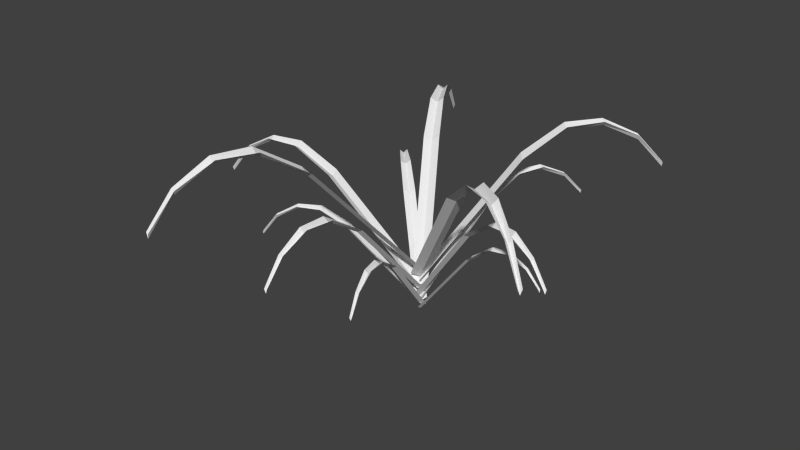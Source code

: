 # Source: pineappleGrowth.blend  (saved by Blender 2.76.0; exported with 4.5.12 LTS)
import bpy
from mathutils import Matrix  # noqa: F401  (used for matrix-valued properties, if any)

bpy.ops.wm.read_factory_settings(use_empty=True)
scene = bpy.context.scene
scene.name = 'Scene'

# ---- collections
col_collection_1 = bpy.data.collections.new('Collection 1'); scene.collection.children.link(col_collection_1)

# ---- world
world_world = bpy.data.worlds.new('World'); scene.world = world_world
world_world.color = (0.05088, 0.05088, 0.05088)
world_world.use_sun_shadow = False
world_world.sun_shadow_jitter_overblur = 0.0
world_world.cycles.sampling_method = 'MANUAL'
world_world.cycles.sample_map_resolution = 256

# ---- meshes
me_plane_001 = bpy.data.meshes.new('Plane.001')
me_plane_001.from_pydata([], [], [])
me_plane_001.use_remesh_preserve_volume = False
me_plane_001.use_remesh_preserve_attributes = False
me_plane_001.use_mirror_vertex_groups = False
me_plane_001.update()
me_plane = bpy.data.meshes.new('Plane')
me_plane.from_pydata([(-0.000649, -0.01184, 0.0), (0.1321, -0.0117, 0.1716), (-0.000649, 0.01184, 0.0), (0.1321, 0.0117, 0.1716), (-0.000649, 0.0, -0.006561), (0.1321, -2.305e-08, 0.1651), (0.1866, -0.009909, 0.2128), (0.1866, 0.009909, 0.2128), (0.1866, -2.746e-08, 0.2062), (0.2347, -0.007317, 0.218), (0.2347, 0.007317, 0.218), (0.2347, -2.639e-08, 0.2114), (0.2811, -0.004202, 0.1971), (0.2811, 0.004202, 0.1971), (0.2811, -2.356e-08, 0.1906), (0.3152, -0.002687, 0.1591), (0.3152, 0.002686, 0.1591), (0.3152, -2.189e-08, 0.1525)], [], [(4, 5, 3, 2), (0, 1, 5, 4), (5, 1, 6, 8), (3, 5, 8, 7), (8, 6, 9, 11), (7, 8, 11, 10), (11, 9, 12, 14), (10, 11, 14, 13), (14, 12, 15, 17), (13, 14, 17, 16)])
me_plane.use_remesh_preserve_volume = False
me_plane.use_remesh_preserve_attributes = False
me_plane.use_mirror_vertex_groups = False
me_plane.update()

# ---- objects
ob_plane = bpy.data.objects.new('Plane', me_plane_001)
ob_pineapplegrowth = bpy.data.objects.new('pineappleGrowth', me_plane)

# ---- transforms, parenting, visibility, modifiers, constraints
ob_plane.location = (0.0, 0.0, 0.0)
ob_plane.rotation_euler = (0.01882, 0.05295, -1.313)
ob_plane.scale = (1.06, 1.06, 1.06)
ob_plane.lineart.crease_threshold = 0.0
ob_pineapplegrowth.location = (0.0, 0.0, 0.0)
ob_pineapplegrowth.lineart.crease_threshold = 0.0
_m = ob_pineapplegrowth.modifiers.new('Array', 'ARRAY')
_m.count = 12
_m.constant_offset_displace = (0.0, 0.0, 0.0)
_m.relative_offset_displace = (0.0, 0.0, 0.03)
_m.use_object_offset = True
_m.offset_object = ob_plane

# ---- collection membership
col_collection_1.objects.link(ob_plane)
col_collection_1.objects.link(ob_pineapplegrowth)

# ---- scene / render settings (as saved in the file)
scene.frame_start = 1; scene.frame_end = 250; scene.frame_set(1)
scene.render.engine = 'BLENDER_EEVEE_NEXT'
scene.render.resolution_percentage = 50
scene.render.dither_intensity = 0.0
scene.cycles.use_denoising = False
scene.cycles.samples = 10
scene.cycles.sampling_pattern = 'TABULATED_SOBOL'
scene.cycles.light_sampling_threshold = 0.0
scene.cycles.use_adaptive_sampling = False
scene.cycles.use_light_tree = False
scene.cycles.blur_glossy = 0.0
scene.cycles.pixel_filter_type = 'GAUSSIAN'
scene.cycles.sample_clamp_indirect = 0.0
scene.view_settings.view_transform = 'Standard'
bpy.context.view_layer.update()

# ---- added for rendering (the .blend has no active camera and no usable light): camera, sun
cam_auto = bpy.data.cameras.new('AutoCamera')
cam_auto.lens = 50.0
cam_auto.sensor_width = 36.0
cam_auto.clip_end = 1000.0
ob_auto_camera = bpy.data.objects.new('AutoCamera', cam_auto)
scene.collection.objects.link(ob_auto_camera)
ob_auto_camera.location = (1.37259, -1.72343, 1.33645)
ob_auto_camera.rotation_euler = (1.09748, -7.21219e-08, 0.694738)
scene.camera = ob_auto_camera
light_auto_sun = bpy.data.lights.new('AutoSun', 'SUN')
light_auto_sun.energy = 3.0
light_auto_sun.angle = 0.0523599
ob_auto_sun = bpy.data.objects.new('AutoSun', light_auto_sun)
scene.collection.objects.link(ob_auto_sun)
ob_auto_sun.rotation_euler = (0.872665, 0.174533, 0.523599)
bpy.context.view_layer.update()
